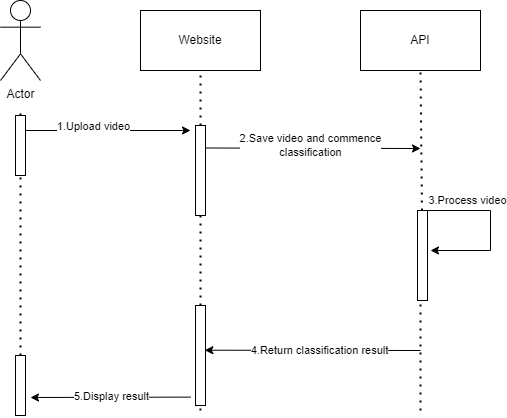

The diagram above was exported from draw.io. Its source (the exported page's mxGraphModel, read from the mxfile embedded in the PNG):
<mxGraphModel dx="815" dy="429" grid="1" gridSize="10" guides="1" tooltips="1" connect="1" arrows="1" fold="1" page="1" pageScale="1" pageWidth="850" pageHeight="1100" math="0" shadow="0">
  <root>
    <mxCell id="0" />
    <mxCell id="1" parent="0" />
    <mxCell id="A_jbLg5mMVo9W3lF7Cuz-1" value="Actor" style="shape=umlActor;verticalLabelPosition=bottom;verticalAlign=top;html=1;outlineConnect=0;" parent="1" vertex="1">
      <mxGeometry x="100" y="30" width="40" height="80" as="geometry" />
    </mxCell>
    <mxCell id="A_jbLg5mMVo9W3lF7Cuz-2" value="" style="endArrow=none;dashed=1;html=1;dashPattern=1 3;strokeWidth=2;rounded=0;" parent="1" source="A_jbLg5mMVo9W3lF7Cuz-4" edge="1">
      <mxGeometry width="50" height="50" relative="1" as="geometry">
        <mxPoint x="120" y="410" as="sourcePoint" />
        <mxPoint x="120" y="140" as="targetPoint" />
      </mxGeometry>
    </mxCell>
    <mxCell id="A_jbLg5mMVo9W3lF7Cuz-5" value="" style="endArrow=none;dashed=1;html=1;dashPattern=1 3;strokeWidth=2;rounded=0;" parent="1" source="A_jbLg5mMVo9W3lF7Cuz-34" target="A_jbLg5mMVo9W3lF7Cuz-4" edge="1">
      <mxGeometry width="50" height="50" relative="1" as="geometry">
        <mxPoint x="120" y="440" as="sourcePoint" />
        <mxPoint x="120" y="140" as="targetPoint" />
      </mxGeometry>
    </mxCell>
    <mxCell id="A_jbLg5mMVo9W3lF7Cuz-4" value="" style="rounded=0;whiteSpace=wrap;html=1;rotation=90;" parent="1" vertex="1">
      <mxGeometry x="90" y="170" width="60" height="10" as="geometry" />
    </mxCell>
    <mxCell id="A_jbLg5mMVo9W3lF7Cuz-6" value="Website" style="rounded=0;whiteSpace=wrap;html=1;" parent="1" vertex="1">
      <mxGeometry x="240" y="40" width="120" height="60" as="geometry" />
    </mxCell>
    <mxCell id="A_jbLg5mMVo9W3lF7Cuz-7" value="API" style="rounded=0;whiteSpace=wrap;html=1;" parent="1" vertex="1">
      <mxGeometry x="460" y="40" width="120" height="60" as="geometry" />
    </mxCell>
    <mxCell id="A_jbLg5mMVo9W3lF7Cuz-9" value="" style="endArrow=none;dashed=1;html=1;dashPattern=1 3;strokeWidth=2;rounded=0;entryX=0.5;entryY=1;entryDx=0;entryDy=0;" parent="1" source="A_jbLg5mMVo9W3lF7Cuz-13" target="A_jbLg5mMVo9W3lF7Cuz-6" edge="1">
      <mxGeometry width="50" height="50" relative="1" as="geometry">
        <mxPoint x="300" y="440" as="sourcePoint" />
        <mxPoint x="300" y="120" as="targetPoint" />
      </mxGeometry>
    </mxCell>
    <mxCell id="A_jbLg5mMVo9W3lF7Cuz-10" value="" style="endArrow=none;dashed=1;html=1;dashPattern=1 3;strokeWidth=2;rounded=0;entryX=0.5;entryY=1;entryDx=0;entryDy=0;" parent="1" source="A_jbLg5mMVo9W3lF7Cuz-24" target="A_jbLg5mMVo9W3lF7Cuz-7" edge="1">
      <mxGeometry width="50" height="50" relative="1" as="geometry">
        <mxPoint x="520" y="440" as="sourcePoint" />
        <mxPoint x="470" y="190" as="targetPoint" />
      </mxGeometry>
    </mxCell>
    <mxCell id="A_jbLg5mMVo9W3lF7Cuz-15" value="" style="endArrow=none;dashed=1;html=1;dashPattern=1 3;strokeWidth=2;rounded=0;" parent="1" source="A_jbLg5mMVo9W3lF7Cuz-30" target="A_jbLg5mMVo9W3lF7Cuz-13" edge="1">
      <mxGeometry width="50" height="50" relative="1" as="geometry">
        <mxPoint x="300" y="440" as="sourcePoint" />
        <mxPoint x="300" y="100" as="targetPoint" />
      </mxGeometry>
    </mxCell>
    <mxCell id="A_jbLg5mMVo9W3lF7Cuz-13" value="" style="rounded=0;whiteSpace=wrap;html=1;rotation=90;" parent="1" vertex="1">
      <mxGeometry x="255" y="195" width="90" height="10" as="geometry" />
    </mxCell>
    <mxCell id="A_jbLg5mMVo9W3lF7Cuz-16" value="" style="endArrow=classic;html=1;rounded=0;exitX=0.25;exitY=0;exitDx=0;exitDy=0;" parent="1" source="A_jbLg5mMVo9W3lF7Cuz-4" edge="1">
      <mxGeometry width="50" height="50" relative="1" as="geometry">
        <mxPoint x="420" y="240" as="sourcePoint" />
        <mxPoint x="290" y="160" as="targetPoint" />
      </mxGeometry>
    </mxCell>
    <mxCell id="A_jbLg5mMVo9W3lF7Cuz-17" value="1.Upload video" style="edgeLabel;html=1;align=center;verticalAlign=middle;resizable=0;points=[];" parent="A_jbLg5mMVo9W3lF7Cuz-16" vertex="1" connectable="0">
      <mxGeometry x="-0.1782" y="4" relative="1" as="geometry">
        <mxPoint as="offset" />
      </mxGeometry>
    </mxCell>
    <mxCell id="A_jbLg5mMVo9W3lF7Cuz-18" value="" style="endArrow=classic;html=1;rounded=0;exitX=0.25;exitY=0;exitDx=0;exitDy=0;" parent="1" source="A_jbLg5mMVo9W3lF7Cuz-13" edge="1">
      <mxGeometry width="50" height="50" relative="1" as="geometry">
        <mxPoint x="420" y="240" as="sourcePoint" />
        <mxPoint x="520" y="178" as="targetPoint" />
      </mxGeometry>
    </mxCell>
    <mxCell id="A_jbLg5mMVo9W3lF7Cuz-19" value="2.Save video and commence&lt;div&gt;classification&lt;/div&gt;" style="edgeLabel;html=1;align=center;verticalAlign=middle;resizable=0;points=[];" parent="A_jbLg5mMVo9W3lF7Cuz-18" vertex="1" connectable="0">
      <mxGeometry x="0.2074" y="3" relative="1" as="geometry">
        <mxPoint x="-25" as="offset" />
      </mxGeometry>
    </mxCell>
    <mxCell id="A_jbLg5mMVo9W3lF7Cuz-25" value="" style="endArrow=none;dashed=1;html=1;dashPattern=1 3;strokeWidth=2;rounded=0;" parent="1" edge="1">
      <mxGeometry width="50" height="50" relative="1" as="geometry">
        <mxPoint x="520" y="440" as="sourcePoint" />
        <mxPoint x="520" y="290" as="targetPoint" />
      </mxGeometry>
    </mxCell>
    <mxCell id="A_jbLg5mMVo9W3lF7Cuz-24" value="" style="rounded=0;whiteSpace=wrap;html=1;rotation=90;" parent="1" vertex="1">
      <mxGeometry x="477" y="280" width="90" height="10" as="geometry" />
    </mxCell>
    <mxCell id="A_jbLg5mMVo9W3lF7Cuz-31" value="" style="endArrow=none;dashed=1;html=1;dashPattern=1 3;strokeWidth=2;rounded=0;entryX=0.5;entryY=1;entryDx=0;entryDy=0;" parent="1" target="A_jbLg5mMVo9W3lF7Cuz-30" edge="1">
      <mxGeometry width="50" height="50" relative="1" as="geometry">
        <mxPoint x="300" y="440" as="sourcePoint" />
        <mxPoint x="295" y="200" as="targetPoint" />
      </mxGeometry>
    </mxCell>
    <mxCell id="A_jbLg5mMVo9W3lF7Cuz-30" value="" style="rounded=0;whiteSpace=wrap;html=1;rotation=90;" parent="1" vertex="1">
      <mxGeometry x="250" y="380" width="100" height="10" as="geometry" />
    </mxCell>
    <mxCell id="A_jbLg5mMVo9W3lF7Cuz-32" value="" style="endArrow=classic;html=1;rounded=0;entryX=0.447;entryY=0.068;entryDx=0;entryDy=0;entryPerimeter=0;" parent="1" target="A_jbLg5mMVo9W3lF7Cuz-30" edge="1">
      <mxGeometry width="50" height="50" relative="1" as="geometry">
        <mxPoint x="520" y="380" as="sourcePoint" />
        <mxPoint x="310" y="380" as="targetPoint" />
      </mxGeometry>
    </mxCell>
    <mxCell id="A_jbLg5mMVo9W3lF7Cuz-33" value="4.Return classification result" style="edgeLabel;html=1;align=center;verticalAlign=middle;resizable=0;points=[];" parent="A_jbLg5mMVo9W3lF7Cuz-32" vertex="1" connectable="0">
      <mxGeometry x="-0.384" y="-1" relative="1" as="geometry">
        <mxPoint x="-35" y="1" as="offset" />
      </mxGeometry>
    </mxCell>
    <mxCell id="A_jbLg5mMVo9W3lF7Cuz-35" value="" style="endArrow=none;dashed=1;html=1;dashPattern=1 3;strokeWidth=2;rounded=0;" parent="1" target="A_jbLg5mMVo9W3lF7Cuz-34" edge="1">
      <mxGeometry width="50" height="50" relative="1" as="geometry">
        <mxPoint x="120" y="440" as="sourcePoint" />
        <mxPoint x="120" y="205" as="targetPoint" />
      </mxGeometry>
    </mxCell>
    <mxCell id="A_jbLg5mMVo9W3lF7Cuz-34" value="" style="rounded=0;whiteSpace=wrap;html=1;rotation=90;" parent="1" vertex="1">
      <mxGeometry x="90" y="410" width="60" height="10" as="geometry" />
    </mxCell>
    <mxCell id="A_jbLg5mMVo9W3lF7Cuz-36" value="" style="endArrow=classic;html=1;rounded=0;exitX=0.916;exitY=1.5;exitDx=0;exitDy=0;exitPerimeter=0;" parent="1" source="A_jbLg5mMVo9W3lF7Cuz-30" edge="1">
      <mxGeometry width="50" height="50" relative="1" as="geometry">
        <mxPoint x="420" y="240" as="sourcePoint" />
        <mxPoint x="130" y="427" as="targetPoint" />
      </mxGeometry>
    </mxCell>
    <mxCell id="A_jbLg5mMVo9W3lF7Cuz-37" value="5.Display result" style="edgeLabel;html=1;align=center;verticalAlign=middle;resizable=0;points=[];" parent="A_jbLg5mMVo9W3lF7Cuz-36" vertex="1" connectable="0">
      <mxGeometry x="-0.01" y="-1" relative="1" as="geometry">
        <mxPoint as="offset" />
      </mxGeometry>
    </mxCell>
    <mxCell id="Mo10tNrI6FYyYsBYN_Dh-1" value="" style="endArrow=classic;html=1;rounded=0;exitX=0;exitY=0;exitDx=0;exitDy=0;" parent="1" source="A_jbLg5mMVo9W3lF7Cuz-24" edge="1">
      <mxGeometry width="50" height="50" relative="1" as="geometry">
        <mxPoint x="315" y="188" as="sourcePoint" />
        <mxPoint x="530" y="280" as="targetPoint" />
        <Array as="points">
          <mxPoint x="590" y="240" />
          <mxPoint x="590" y="280" />
        </Array>
      </mxGeometry>
    </mxCell>
    <mxCell id="Mo10tNrI6FYyYsBYN_Dh-2" value="3.Process video" style="edgeLabel;html=1;align=center;verticalAlign=middle;resizable=0;points=[];" parent="Mo10tNrI6FYyYsBYN_Dh-1" vertex="1" connectable="0">
      <mxGeometry x="0.2074" y="3" relative="1" as="geometry">
        <mxPoint x="-26" y="-46" as="offset" />
      </mxGeometry>
    </mxCell>
  </root>
</mxGraphModel>